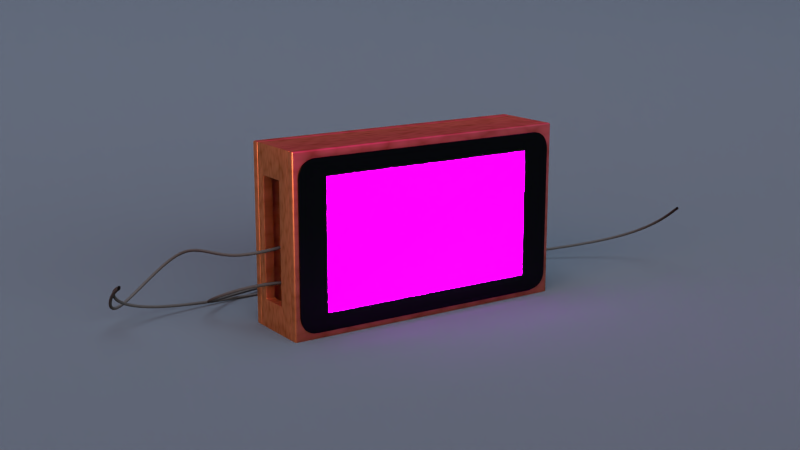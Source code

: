 # Source: children-audio-library_raspberry-pi.blend  (saved by Blender 2.79.0; exported with 4.5.12 LTS)
import bpy
from mathutils import Matrix  # noqa: F401  (used for matrix-valued properties, if any)

bpy.ops.wm.read_factory_settings(use_empty=True)
scene = bpy.context.scene
scene.name = 'Scene'

# ---- collections
col_collection_1 = bpy.data.collections.new('Collection 1'); scene.collection.children.link(col_collection_1)
col_collection_2 = bpy.data.collections.new('Collection 2'); scene.collection.children.link(col_collection_2)
col_collection_3 = bpy.data.collections.new('Collection 3'); scene.collection.children.link(col_collection_3)
col_collection_11 = bpy.data.collections.new('Collection 11'); scene.collection.children.link(col_collection_11)
col_collection_11.hide_render = True
col_collection_11.hide_viewport = True
col_speaker_right = bpy.data.collections.new('Speaker right')  # instanced only; not linked into the scene
col_speaker_left = bpy.data.collections.new('Speaker left')  # instanced only; not linked into the scene

# ---- images (referenced by path relative to the original .blend; pixels are not part of the script)
import os
ASSET_DIR = os.environ.get("B2B_ASSET_DIR", "")  # directory of the original .blend (textures are referenced by path, not embedded)
HERE = os.path.dirname(os.path.abspath(__file__))  # packed textures are extracted next to this script under _unpacked/

def load_image(name, relpath, width, height, colorspace="sRGB"):
    """Load a texture the original file referenced (path relative to the .blend, or extracted next to this script)."""
    p = next((c for c in (os.path.join(HERE, relpath), os.path.join(ASSET_DIR, relpath)) if relpath and os.path.exists(c)), "")
    if p:
        img = bpy.data.images.load(p, check_existing=True)
        img.name = name
    else:  # same state as the original file: an image datablock whose file is absent (Cycles renders it pink)
        img = bpy.data.images.new(name, width, height)
        img.source = "FILE"
        img.filepath = "//" + (relpath or name)
    img.colorspace_settings.name = colorspace
    return img
img_playing_png = load_image('Playing.png', 'Playing.png', 1024, 1024, 'sRGB')
img_stephen_di_donato_119064_jpg = load_image('stephen-di-donato-119064.jpg', 'stephen-di-donato-119064.jpg', 1024, 1024, 'sRGB')

# ---- materials (node trees are filled in below, after node groups)
mat_light_front = bpy.data.materials.new('Light_front')
mat_light_front.alpha_threshold = 0.0
mat_light_front.diffuse_color = (0.9849, 0.9849, 0.9849, 1.0)
mat_light_front.roughness = 0.5
mat_light_front.line_color = (0.0, 0.0, 0.0, 1.0)
mat_black = bpy.data.materials.new('Black')
mat_black.alpha_threshold = 0.0
mat_black.diffuse_color = (0.0, 0.0, 0.0, 1.0)
mat_black.roughness = 0.5
mat_black.line_color = (0.0, 0.0, 0.0, 1.0)
mat_light_left = bpy.data.materials.new('Light_left')
mat_light_left.alpha_threshold = 0.0
mat_light_left.diffuse_color = (0.9849, 0.9849, 0.9849, 1.0)
mat_light_left.roughness = 0.5
mat_light_left.line_color = (0.0, 0.0, 0.0, 1.0)
mat_light_right = bpy.data.materials.new('Light_right')
mat_light_right.alpha_threshold = 0.0
mat_light_right.diffuse_color = (0.9849, 0.9849, 0.9849, 1.0)
mat_light_right.roughness = 0.5
mat_light_right.line_color = (0.0, 0.0, 0.0, 1.0)
mat_light_above = bpy.data.materials.new('Light_above')
mat_light_above.alpha_threshold = 0.0
mat_light_above.diffuse_color = (0.9849, 0.9849, 0.9849, 1.0)
mat_light_above.roughness = 0.5
mat_light_above.line_color = (0.0, 0.0, 0.0, 1.0)
mat_backdrop = bpy.data.materials.new('Backdrop')
mat_backdrop.alpha_threshold = 0.0
mat_backdrop.roughness = 0.5
mat_backdrop.line_color = (0.0, 0.0, 0.0, 1.0)
mat_cable = bpy.data.materials.new('Cable')
mat_cable.alpha_threshold = 0.0
mat_cable.diffuse_color = (0.01096, 0.01096, 0.01096, 1.0)
mat_cable.roughness = 0.5
mat_touchscreen_top = bpy.data.materials.new('Touchscreen Top')
mat_touchscreen_top.alpha_threshold = 0.0
mat_touchscreen_top.diffuse_color = (0.004777, 0.004777, 0.004777, 1.0)
mat_touchscreen_top.roughness = 0.5
mat_plate = bpy.data.materials.new('Plate')
mat_plate.alpha_threshold = 0.0
mat_plate.diffuse_color = (0.05781, 0.1195, 0.04374, 1.0)
mat_plate.roughness = 0.5
mat_touchscreen_screen = bpy.data.materials.new('Touchscreen screen')
mat_touchscreen_screen.alpha_threshold = 0.0
mat_touchscreen_screen.diffuse_color = (0.03434, 0.03434, 0.03434, 1.0)
mat_touchscreen_screen.roughness = 0.5
mat_case = bpy.data.materials.new('Case')
mat_case.alpha_threshold = 0.0
mat_case.diffuse_color = (0.4233, 0.2232, 0.08438, 1.0)
mat_case.roughness = 0.5

# ---- material node trees
mat_light_front.use_nodes = True; mat_light_front.node_tree.nodes.clear()
_N = mat_light_front.node_tree.nodes; _L = mat_light_front.node_tree.links
n0 = _N.new('ShaderNodeOutputMaterial'); n0.name = 'Material Output'; n0.location = (300, 300)
n1 = _N.new('ShaderNodeEmission'); n1.name = 'Emission'; n1.location = (110, 300)
n1.inputs[1].default_value = 20.0
_L.new(n1.outputs[0], n0.inputs[0])
n0.is_active_output = True
mat_black.use_nodes = True; mat_black.node_tree.nodes.clear()
_N = mat_black.node_tree.nodes; _L = mat_black.node_tree.links
n0 = _N.new('ShaderNodeOutputMaterial'); n0.name = 'Material Output'; n0.location = (300, 300)
n1 = _N.new('ShaderNodeBsdfDiffuse'); n1.name = 'Diffuse BSDF'; n1.location = (10, 300)
n1.inputs[0].default_value = (0.0, 0.0, 0.0, 1.0)
_L.new(n1.outputs[0], n0.inputs[0])
n0.is_active_output = True
mat_light_left.use_nodes = True; mat_light_left.node_tree.nodes.clear()
_N = mat_light_left.node_tree.nodes; _L = mat_light_left.node_tree.links
n0 = _N.new('ShaderNodeOutputMaterial'); n0.name = 'Material Output'; n0.location = (300, 300)
n1 = _N.new('ShaderNodeEmission'); n1.name = 'Emission'; n1.location = (110, 300)
n1.inputs[0].default_value = (1.0, 0.4429, 0.2983, 1.0)
n1.inputs[1].default_value = 20.0
_L.new(n1.outputs[0], n0.inputs[0])
n0.is_active_output = True
mat_light_right.use_nodes = True; mat_light_right.node_tree.nodes.clear()
_N = mat_light_right.node_tree.nodes; _L = mat_light_right.node_tree.links
n0 = _N.new('ShaderNodeOutputMaterial'); n0.name = 'Material Output'; n0.location = (300, 300)
n1 = _N.new('ShaderNodeEmission'); n1.name = 'Emission'; n1.location = (110, 300)
n1.inputs[0].default_value = (0.06062, 0.06225, 0.1593, 1.0)
n1.inputs[1].default_value = 5.0
_L.new(n1.outputs[0], n0.inputs[0])
n0.is_active_output = True
mat_light_above.use_nodes = True; mat_light_above.node_tree.nodes.clear()
_N = mat_light_above.node_tree.nodes; _L = mat_light_above.node_tree.links
n0 = _N.new('ShaderNodeOutputMaterial'); n0.name = 'Material Output'; n0.location = (300, 300)
n1 = _N.new('ShaderNodeEmission'); n1.name = 'Emission'; n1.location = (110, 300)
n1.inputs[0].default_value = (0.781, 0.8928, 1.0, 1.0)
n1.inputs[1].default_value = 40.0
_L.new(n1.outputs[0], n0.inputs[0])
n0.is_active_output = True
mat_backdrop.use_nodes = True; mat_backdrop.node_tree.nodes.clear()
_N = mat_backdrop.node_tree.nodes; _L = mat_backdrop.node_tree.links
n0 = _N.new('ShaderNodeOutputMaterial'); n0.name = 'Material Output'; n0.location = (300, 300)
n1 = _N.new('ShaderNodeBsdfDiffuse'); n1.name = 'Diffuse BSDF'; n1.location = (10, 300)
n1.inputs[0].default_value = (0.01262, 0.01653, 0.02081, 1.0)
n1.inputs[1].default_value = 1.0
_L.new(n1.outputs[0], n0.inputs[0])
n0.is_active_output = True
mat_cable.use_nodes = True; mat_cable.node_tree.nodes.clear()
_N = mat_cable.node_tree.nodes; _L = mat_cable.node_tree.links
n0 = _N.new('ShaderNodeOutputMaterial'); n0.name = 'Material Output'; n0.location = (300, 300)
n1 = _N.new('ShaderNodeBsdfDiffuse'); n1.name = 'Diffuse BSDF'; n1.location = (10, 300)
n1.inputs[0].default_value = (0.01097, 0.01097, 0.01097, 1.0)
_L.new(n1.outputs[0], n0.inputs[0])
n0.is_active_output = True
mat_touchscreen_top.use_nodes = True; mat_touchscreen_top.node_tree.nodes.clear()
_N = mat_touchscreen_top.node_tree.nodes; _L = mat_touchscreen_top.node_tree.links
n0 = _N.new('ShaderNodeOutputMaterial'); n0.name = 'Material Output'; n0.location = (300, 300)
n1 = _N.new('ShaderNodeBsdfAnisotropic'); n1.name = 'Glossy BSDF'; n1.location = (10, 300)
n1.distribution = 'GGX'
n1.inputs[0].default_value = (0.02062, 0.02062, 0.02062, 1.0)
n1.inputs[1].default_value = 0.0
_L.new(n1.outputs[0], n0.inputs[0])
n0.is_active_output = True
mat_plate.use_nodes = True; mat_plate.node_tree.nodes.clear()
_N = mat_plate.node_tree.nodes; _L = mat_plate.node_tree.links
n0 = _N.new('ShaderNodeOutputMaterial'); n0.name = 'Material Output'; n0.location = (300, 300)
n1 = _N.new('ShaderNodeBsdfDiffuse'); n1.name = 'Diffuse BSDF'; n1.location = (10, 300)
n1.inputs[0].default_value = (0.05781, 0.1195, 0.04374, 1.0)
_L.new(n1.outputs[0], n0.inputs[0])
n0.is_active_output = True
mat_touchscreen_screen.use_nodes = True; mat_touchscreen_screen.node_tree.nodes.clear()
_N = mat_touchscreen_screen.node_tree.nodes; _L = mat_touchscreen_screen.node_tree.links
n0 = _N.new('ShaderNodeOutputMaterial'); n0.name = 'Material Output'; n0.location = (300, 300)
n1 = _N.new('ShaderNodeTexImage'); n1.name = 'Image Texture'; n1.location = (-180, 300)
n1.width = 140
n1.image = img_playing_png
n2 = _N.new('ShaderNodeTexCoord'); n2.name = 'Texture Coordinate'; n2.location = (-370, 300)
n3 = _N.new('ShaderNodeEmission'); n3.name = 'Emission'; n3.location = (10, 300)
n3.inputs[1].default_value = 100.0
_L.new(n2.outputs[0], n1.inputs[0])
_L.new(n3.outputs[0], n0.inputs[0])
_L.new(n1.outputs[0], n3.inputs[0])
n0.is_active_output = True
mat_case.use_nodes = True; mat_case.node_tree.nodes.clear()
_N = mat_case.node_tree.nodes; _L = mat_case.node_tree.links
n0 = _N.new('ShaderNodeOutputMaterial'); n0.name = 'Material Output'; n0.location = (300, 300)
n1 = _N.new('ShaderNodeRGB'); n1.name = 'RGB'; n1.location = (-279, 54)
n1.outputs[0].default_value = (0.5382, 0.2823, 0.1054, 1.0)
n2 = _N.new('ShaderNodeRGB'); n2.name = 'RGB.001'; n2.location = (-294, -145)
n2.outputs[0].default_value = (0.3424, 0.1546, 0.04353, 1.0)
n3 = _N.new('ShaderNodeMix'); n3.name = 'Mix'; n3.location = (-66, 88)
n3.data_type = 'RGBA'
n4 = _N.new('ShaderNodeTexVoronoi'); n4.name = 'Voronoi Texture'; n4.location = (-297, 267)
n4.inputs[2].default_value = 20.0
n5 = _N.new('ShaderNodeBsdfAnisotropic'); n5.name = 'Glossy BSDF'; n5.location = (103, 300)
n5.distribution = 'GGX'
n5.inputs[1].default_value = 0.4472
n6 = _N.new('ShaderNodeMath'); n6.name = 'Math'; n6.location = (0, 0)
n6.operation = 'MULTIPLY'
_L.new(n5.outputs[0], n0.inputs[0])
_L.new(n2.outputs[0], n3.inputs[7])
_L.new(n1.outputs[0], n3.inputs[6])
_L.new(n3.outputs[2], n5.inputs[0])
_L.new(n6.outputs[0], n3.inputs[0])
_L.new(n4.outputs[0], n6.inputs[0])
_L.new(n4.outputs[0], n6.inputs[1])
n0.is_active_output = True

# ---- world
world_world = bpy.data.worlds.new('World'); scene.world = world_world
world_world.use_nodes = True; world_world.node_tree.nodes.clear()
_N = world_world.node_tree.nodes; _L = world_world.node_tree.links
n0 = _N.new('ShaderNodeOutputWorld'); n0.name = 'World Output'; n0.location = (527, 284)
n1 = _N.new('ShaderNodeBackground'); n1.name = 'Background'; n1.location = (304, 282)
n2 = _N.new('ShaderNodeTexEnvironment'); n2.name = 'Environment Texture'; n2.location = (114, 282)
n2.width = 140
n2.image = img_stephen_di_donato_119064_jpg
_L.new(n1.outputs[0], n0.inputs[0])
_L.new(n2.outputs[0], n1.inputs[0])
n0.is_active_output = True
world_world.color = (0.05088, 0.05088, 0.05088)
world_world.use_sun_shadow = False
world_world.sun_shadow_jitter_overblur = 0.0
world_world.cycles.sampling_method = 'NONE'
world_world.cycles.sample_map_resolution = 256

# ---- cameras
cam_camera = bpy.data.cameras.new('Camera')
cam_camera.passepartout_alpha = 0.7
cam_camera.clip_end = 100.0
cam_camera.sensor_width = 32.0
cam_camera.sensor_height = 18.0
cam_camera.show_limits = True
cam_camera.show_safe_areas = True
cam_camera.dof.focus_distance = 0.0

# ---- meshes
me_plane_000 = bpy.data.meshes.new('Plane.000')
me_plane_000.from_pydata([(7.843, 7.223e-06, 3.182), (7.843, 2.066e-06, -3.182), (-7.843, -1.887e-06, 3.182), (-7.843, -7.044e-06, -3.182), (6.388, -0.716, 1.522), (6.388, -0.716, -1.522), (-6.388, -0.716, 1.522), (-6.388, -0.716, -1.522)], [], [(3, 7, 6, 2), (0, 4, 5, 1), (5, 7, 3, 1), (6, 4, 0, 2), (5, 4, 6, 7), (0, 1, 3, 2)])
me_plane_000.polygons.foreach_set('material_index', [1, 1, 1, 1, 1, 0])
me_plane_000.materials.append(mat_light_front)
me_plane_000.materials.append(mat_black)
me_plane_000.use_remesh_preserve_volume = False
me_plane_000.use_remesh_preserve_attributes = False
me_plane_000.use_mirror_vertex_groups = False
me_plane_000.update()
me_plane_009 = bpy.data.meshes.new('Plane.009')
me_plane_009.from_pydata([(5.696e-06, 2.657, 2.657), (1.442e-06, 2.657, -2.657), (-1.442e-06, -2.657, 2.657), (-5.696e-06, -2.657, -2.657), (-0.5913, 1.27, 1.27), (-0.5913, 1.27, -1.27), (-0.5913, -1.27, 1.27), (-0.5913, -1.27, -1.27)], [], [(4, 5, 7, 6), (3, 2, 6, 7), (1, 3, 7, 5), (0, 1, 5, 4), (2, 0, 4, 6), (2, 3, 1, 0)])
me_plane_009.polygons.foreach_set('material_index', [1, 1, 1, 1, 1, 0])
me_plane_009.materials.append(mat_light_left)
me_plane_009.materials.append(mat_black)
me_plane_009.use_remesh_preserve_volume = False
me_plane_009.use_remesh_preserve_attributes = False
me_plane_009.use_mirror_vertex_groups = False
me_plane_009.update()
me_plane_008 = bpy.data.meshes.new('Plane.008')
me_plane_008.from_pydata([(-6.294e-06, 2.936, 2.936), (-1.593e-06, 2.936, -2.936), (1.593e-06, -2.936, 2.936), (6.294e-06, -2.936, -2.936), (0.6533, 1.404, 1.404), (0.6533, 1.404, -1.404), (0.6533, -1.404, 1.404), (0.6533, -1.404, -1.404)], [], [(4, 6, 7, 5), (3, 7, 6, 2), (1, 5, 7, 3), (0, 4, 5, 1), (2, 6, 4, 0), (2, 0, 1, 3)])
me_plane_008.polygons.foreach_set('material_index', [1, 1, 1, 1, 1, 0])
me_plane_008.materials.append(mat_light_right)
me_plane_008.materials.append(mat_black)
me_plane_008.use_remesh_preserve_volume = False
me_plane_008.use_remesh_preserve_attributes = False
me_plane_008.use_mirror_vertex_groups = False
me_plane_008.update()
me_plane_002 = bpy.data.meshes.new('Plane.002')
me_plane_002.from_pydata([(-2.885, -2.356, 0.0), (2.885, -2.356, 0.0), (-2.885, 2.356, 0.0), (2.885, 2.356, 0.0), (-1.775, -1.264, 0.4875), (1.775, -1.264, 0.4875), (-1.775, 1.264, 0.4875), (1.775, 1.264, 0.4875), (-2.815, 2.286, 0.0), (-2.815, -2.286, 0.0), (2.815, -2.286, 0.0), (2.815, 2.286, 0.0)], [], [(9, 8, 11, 10), (4, 5, 7, 6), (3, 2, 6, 7), (1, 3, 7, 5), (0, 1, 5, 4), (2, 0, 4, 6), (8, 9, 0, 2), (9, 10, 1, 0), (10, 11, 3, 1), (11, 8, 2, 3)])
me_plane_002.polygons.foreach_set('material_index', [0, 1, 1, 1, 1, 1, 1, 1, 1, 1])
me_plane_002.materials.append(mat_light_above)
me_plane_002.materials.append(mat_black)
me_plane_002.use_remesh_preserve_volume = False
me_plane_002.use_remesh_preserve_attributes = False
me_plane_002.use_mirror_vertex_groups = False
me_plane_002.update()
me_plane_001 = bpy.data.meshes.new('Plane.001')
me_plane_001.from_pydata([(-8.002, -9.428, 0.0), (8.002, -9.428, 0.0), (8.002, 4.679, 6.48), (-8.002, 4.679, 6.48), (-8.002, 4.679, 4.156), (8.002, 4.679, 4.156), (8.002, 4.679, 0.0), (-8.002, 4.679, 0.0), (8.002, 0.04577, 0.0), (-8.002, 0.04577, 0.0), (2.667, -9.428, 0.0), (-2.667, -9.428, 0.0), (2.667, 4.679, 6.48), (-2.667, 4.679, 6.48), (2.667, 4.679, 4.156), (-2.667, 4.679, 4.156), (2.667, 4.679, 0.0), (-2.667, 4.679, 0.0), (-2.667, 0.04577, 0.0), (2.667, 0.04577, 0.0)], [], [(15, 4, 7, 17), (17, 7, 9, 18), (18, 9, 0, 11), (13, 3, 4, 15), (2, 12, 14, 5), (12, 13, 15, 14), (8, 19, 10, 1), (19, 18, 11, 10), (6, 16, 19, 8), (16, 17, 18, 19), (5, 14, 16, 6), (14, 15, 17, 16)])
me_plane_001.polygons.foreach_set('use_smooth', [True] * 12)
_k = {(3, 4): 1.0, (2, 5): 1.0, (1, 8): 1.0, (0, 9): 1.0, (5, 6): 1.0, (4, 7): 1.0, (6, 8): 1.0, (7, 9): 1.0, (0, 11): 1.0, (3, 13): 1.0, (1, 10): 1.0, (10, 11): 1.0, (2, 12): 1.0, (12, 13): 1.0}
me_plane_001.attributes.new('crease_edge', 'FLOAT', 'EDGE').data.foreach_set('value', [_k.get((min(e.vertices), max(e.vertices)), 0.0) for e in me_plane_001.edges])
me_plane_001.materials.append(mat_backdrop)
me_plane_001.use_remesh_preserve_volume = False
me_plane_001.use_remesh_preserve_attributes = False
me_plane_001.use_mirror_vertex_groups = False
me_plane_001.update()
me_cucurve = bpy.data.meshes.new('CUCurve')
me_cucurve.from_pydata([(-0.08457, 0.05494, 0.0), (0.08457, 0.05494, 0.0), (0.08732, 0.05471, 0.0), (0.08961, 0.05406, 0.0), (0.09149, 0.05307, 0.0), (0.09299, 0.05184, 0.0), (0.09416, 0.05044, 0.0), (0.09504, 0.04896, 0.0), (0.09567, 0.04748, 0.0), (0.0961, 0.04608, 0.0), (0.09635, 0.04485, 0.0), (0.09648, 0.04386, 0.0), (0.09653, 0.04321, 0.0), (0.09654, 0.04298, 0.0), (0.09654, -0.04298, 0.0), (0.0963, -0.04572, 0.0), (0.09565, -0.04802, 0.0), (0.09467, -0.04989, 0.0), (0.09344, -0.0514, 0.0), (0.09204, -0.05257, 0.0), (0.09056, -0.05345, 0.0), (0.08907, -0.05408, 0.0), (0.08767, -0.0545, 0.0), (0.08644, -0.05476, 0.0), (0.08546, -0.05489, 0.0), (0.08481, -0.05494, 0.0), (0.08457, -0.05494, 0.0), (-0.08457, -0.05494, 0.0), (-0.08732, -0.05471, 0.0), (-0.08961, -0.05406, 0.0), (-0.09149, -0.05307, 0.0), (-0.09299, -0.05184, 0.0), (-0.09416, -0.05044, 0.0), (-0.09504, -0.04896, 0.0), (-0.09567, -0.04748, 0.0), (-0.0961, -0.04608, 0.0), (-0.09635, -0.04485, 0.0), (-0.09648, -0.04386, 0.0), (-0.09653, -0.04321, 0.0), (-0.09654, -0.04298, 0.0), (-0.09654, 0.04298, 0.0), (-0.0963, 0.04572, 0.0), (-0.09565, 0.04802, 0.0), (-0.09467, 0.04989, 0.0), (-0.09344, 0.0514, 0.0), (-0.09204, 0.05257, 0.0), (-0.09056, 0.05345, 0.0), (-0.08907, 0.05408, 0.0), (-0.08767, 0.0545, 0.0), (-0.08644, 0.05476, 0.0), (-0.08546, 0.05489, 0.0), (-0.08481, 0.05494, 0.0)], [], [(51, 1, 0), (51, 2, 1), (50, 2, 51), (49, 2, 50), (48, 2, 49), (48, 3, 2), (47, 3, 48), (46, 3, 47), (46, 4, 3), (45, 4, 46), (45, 5, 4), (44, 5, 45), (44, 6, 5), (43, 6, 44), (43, 7, 6), (42, 7, 43), (42, 8, 7), (41, 8, 42), (41, 9, 8), (41, 10, 9), (40, 10, 41), (40, 11, 10), (40, 12, 11), (40, 13, 12), (39, 13, 40), (39, 14, 13), (38, 14, 39), (38, 15, 14), (37, 15, 38), (36, 15, 37), (35, 15, 36), (35, 16, 15), (34, 16, 35), (33, 16, 34), (33, 17, 16), (32, 17, 33), (32, 18, 17), (31, 18, 32), (31, 19, 18), (30, 19, 31), (30, 20, 19), (29, 20, 30), (29, 21, 20), (28, 21, 29), (28, 22, 21), (28, 23, 22), (27, 23, 28), (27, 24, 23), (27, 25, 24), (27, 26, 25)])
me_cucurve.polygons.foreach_set('use_smooth', [True] * 50)
me_cucurve.materials.append(mat_touchscreen_top)
me_cucurve.use_remesh_preserve_volume = False
me_cucurve.use_remesh_preserve_attributes = False
me_cucurve.use_mirror_vertex_groups = False
me_cucurve.update()
me_circle_001 = bpy.data.meshes.new('Circle.001')
me_circle_001.from_pydata([(0.0, 0.002, 0.0), (-0.0003902, 0.001962, 0.0), (-0.0007654, 0.001848, 0.0), (-0.001111, 0.001663, 0.0), (-0.001414, 0.001414, 0.0), (-0.001663, 0.001111, 0.0), (-0.001848, 0.0007654, 0.0), (-0.001962, 0.0003902, 0.0), (-0.002, 1.51e-10, 0.0), (-0.001962, -0.0003902, 0.0), (-0.001848, -0.0007654, 0.0), (-0.001663, -0.001111, 0.0), (-0.001414, -0.001414, 0.0), (-0.001111, -0.001663, 0.0), (-0.0007654, -0.001848, 0.0), (-0.0003902, -0.001962, 0.0), (6.517e-10, -0.002, 0.0), (0.0003902, -0.001962, 0.0), (0.0007654, -0.001848, 0.0), (0.001111, -0.001663, 0.0), (0.001414, -0.001414, 0.0), (0.001663, -0.001111, 0.0), (0.001848, -0.0007654, 0.0), (0.001962, -0.0003902, 0.0), (0.002, 1.931e-09, 0.0), (0.001962, 0.0003902, 0.0), (0.001848, 0.0007654, 0.0), (0.001663, 0.001111, 0.0), (0.001414, 0.001414, 0.0), (0.001111, 0.001663, 0.0), (0.0007654, 0.001848, 0.0), (0.0003902, 0.001962, 0.0), (0.0, 0.002, 0.002), (-0.0003902, 0.001962, 0.002), (-0.0007654, 0.001848, 0.002), (-0.001111, 0.001663, 0.002), (-0.001414, 0.001414, 0.002), (-0.001663, 0.001111, 0.002), (-0.001848, 0.0007654, 0.002), (-0.001962, 0.0003902, 0.002), (-0.002, 1.51e-10, 0.002), (-0.001962, -0.0003902, 0.002), (-0.001848, -0.0007654, 0.002), (-0.001663, -0.001111, 0.002), (-0.001414, -0.001414, 0.002), (-0.001111, -0.001663, 0.002), (-0.0007654, -0.001848, 0.002), (-0.0003902, -0.001962, 0.002), (6.517e-10, -0.002, 0.002), (0.0003902, -0.001962, 0.002), (0.0007654, -0.001848, 0.002), (0.001111, -0.001663, 0.002), (0.001414, -0.001414, 0.002), (0.001663, -0.001111, 0.002), (0.001848, -0.0007654, 0.002), (0.001962, -0.0003902, 0.002), (0.002, 1.931e-09, 0.002), (0.001962, 0.0003902, 0.002), (0.001848, 0.0007654, 0.002), (0.001663, 0.001111, 0.002), (0.001414, 0.001414, 0.002), (0.001111, 0.001663, 0.002), (0.0007654, 0.001848, 0.002), (0.0003902, 0.001962, 0.002)], [], [(7, 8, 40, 39), (21, 22, 54, 53), (8, 9, 41, 40), (22, 23, 55, 54), (9, 10, 42, 41), (23, 24, 56, 55), (10, 11, 43, 42), (24, 25, 57, 56), (11, 12, 44, 43), (25, 26, 58, 57), (12, 13, 45, 44), (26, 27, 59, 58), (13, 14, 46, 45), (0, 1, 33, 32), (27, 28, 60, 59), (14, 15, 47, 46), (1, 2, 34, 33), (28, 29, 61, 60), (15, 16, 48, 47), (2, 3, 35, 34), (29, 30, 62, 61), (16, 17, 49, 48), (3, 4, 36, 35), (30, 31, 63, 62), (17, 18, 50, 49), (4, 5, 37, 36), (31, 0, 32, 63), (18, 19, 51, 50), (5, 6, 38, 37), (19, 20, 52, 51), (6, 7, 39, 38), (20, 21, 53, 52)])
me_circle_001.use_remesh_preserve_volume = False
me_circle_001.use_remesh_preserve_attributes = False
me_circle_001.use_mirror_vertex_groups = False
me_circle_001.update()
me_plane_010 = bpy.data.meshes.new('Plane.010')
me_plane_010.from_pydata([(-0.0035, 0.0035, 0.0), (-0.0035, -0.0035, 0.0), (0.0035, 0.0035, 0.0), (0.0035, -0.0035, 0.0), (-0.0035, 0.007, 0.002), (-0.0035, -0.007, 0.002), (0.0035, 0.007, 0.002), (0.0035, -0.007, 0.002)], [], [(0, 1, 3, 2), (3, 1, 5, 7), (0, 2, 6, 4)])
me_plane_010.use_remesh_preserve_volume = False
me_plane_010.use_remesh_preserve_attributes = False
me_plane_010.use_mirror_vertex_groups = False
me_plane_010.update()
me_cylinder = bpy.data.meshes.new('Cylinder')
me_cylinder.from_pydata([(0.0, 0.002, -0.006), (0.0, 0.002, 0.006), (0.001732, 0.001, -0.006), (0.001732, 0.001, 0.006), (0.001732, -0.001, -0.006), (0.001732, -0.001, 0.006), (-1.748e-10, -0.002, -0.006), (-1.748e-10, -0.002, 0.006), (-0.001732, -0.001, -0.006), (-0.001732, -0.001, 0.006), (-0.001732, 0.001, -0.006), (-0.001732, 0.001, 0.006)], [], [(0, 1, 3, 2), (2, 3, 5, 4), (4, 5, 7, 6), (6, 7, 9, 8), (3, 1, 11, 9, 7, 5), (8, 9, 11, 10), (10, 11, 1, 0), (0, 2, 4, 6, 8, 10)])
me_cylinder.use_remesh_preserve_volume = False
me_cylinder.use_remesh_preserve_attributes = False
me_cylinder.use_mirror_vertex_groups = False
me_cylinder.update()
me_plane_007 = bpy.data.meshes.new('Plane.007')
me_plane_007.from_pydata([(-0.077, -0.043, 0.0), (0.077, -0.043, 0.0), (-0.077, 0.043, 0.0), (0.077, 0.043, 0.0)], [], [(0, 1, 3, 2)])
me_plane_007.materials.append(mat_plate)
me_plane_007.use_remesh_preserve_volume = False
me_plane_007.use_remesh_preserve_attributes = False
me_plane_007.use_mirror_vertex_groups = False
me_plane_007.update()
me_plane_006 = bpy.data.meshes.new('Plane.006')
me_plane_006.from_pydata([(-0.077, -0.043, 0.0), (0.077, -0.043, 0.0), (-0.077, 0.043, 0.0), (0.077, 0.043, 0.0)], [], [(0, 1, 3, 2)])
me_plane_006.use_remesh_preserve_volume = False
me_plane_006.use_remesh_preserve_attributes = False
me_plane_006.use_mirror_vertex_groups = False
me_plane_006.update()
me_plane_005 = bpy.data.meshes.new('Plane.005')
me_plane_005.from_pydata([(-0.077, -0.043, 0.0), (0.077, -0.043, 0.0), (-0.077, 0.043, 0.0), (0.077, 0.043, 0.0)], [], [(0, 1, 3, 2)])
me_plane_005.materials.append(mat_touchscreen_screen)
me_plane_005.use_remesh_preserve_volume = False
me_plane_005.use_remesh_preserve_attributes = False
me_plane_005.use_mirror_vertex_groups = False
me_plane_005.update()
me_plane_004 = bpy.data.meshes.new('Plane.004')
me_plane_004.from_pydata([(-0.077, -0.043, 0.0), (0.077, -0.043, 0.0), (-0.077, 0.043, 0.0), (0.077, 0.043, 0.0)], [], [(0, 1, 3, 2)])
me_plane_004.use_remesh_preserve_volume = False
me_plane_004.use_remesh_preserve_attributes = False
me_plane_004.use_mirror_vertex_groups = False
me_plane_004.update()
me_raspberrypi_002 = bpy.data.meshes.new('RaspberryPi.002')
me_raspberrypi_002.from_pydata([], [], [])
me_raspberrypi_002.materials.append(None)
me_raspberrypi_002.materials.append(None)
me_raspberrypi_002.materials.append(None)
me_raspberrypi_002.materials.append(None)
me_raspberrypi_002.update()
me_plane_011 = bpy.data.meshes.new('Plane.011')
me_plane_011.from_pydata([(-0.1, -0.06, 0.0), (0.1, -0.06, 0.0), (-0.1, 0.06, 0.0), (0.1, 0.06, 0.0)], [], [(0, 1, 3, 2)])
me_plane_011.polygons.foreach_set('use_smooth', [True] * 1)
me_plane_011.materials.append(mat_case)
me_plane_011.use_remesh_preserve_volume = False
me_plane_011.use_remesh_preserve_attributes = False
me_plane_011.use_mirror_vertex_groups = False
me_plane_011.update()
me_plane_016 = bpy.data.meshes.new('Plane.016')
me_plane_016.from_pydata([(0.0, -0.04, 0.0), (0.12, -0.04, 0.0), (0.0, -1.242e-09, 0.0), (0.12, -1.242e-09, 0.0)], [], [(0, 1, 3, 2)])
me_plane_016.polygons.foreach_set('use_smooth', [True] * 1)
me_plane_016.materials.append(mat_case)
me_plane_016.use_remesh_preserve_volume = False
me_plane_016.use_remesh_preserve_attributes = False
me_plane_016.use_mirror_vertex_groups = False
me_plane_016.update()
me_plane_015 = bpy.data.meshes.new('Plane.015')
me_plane_015.from_pydata([(-0.0825, -0.0525, 0.0), (0.0825, -0.0525, 0.0), (-0.0825, 0.0525, 0.0), (0.0825, 0.0525, 0.0)], [], [(0, 1, 3, 2)])
me_plane_015.materials.append(mat_case)
me_plane_015.use_remesh_preserve_volume = False
me_plane_015.use_remesh_preserve_attributes = False
me_plane_015.use_mirror_vertex_groups = False
me_plane_015.update()
me_plane_013 = bpy.data.meshes.new('Plane.013')
me_plane_013.from_pydata([(0.0, -0.04, 0.0), (0.188, -0.04, 0.0), (0.0, -1.242e-09, 0.0), (0.188, -1.242e-09, 0.0)], [], [(0, 1, 3, 2)])
me_plane_013.polygons.foreach_set('use_smooth', [True] * 1)
me_plane_013.materials.append(mat_case)
me_plane_013.use_remesh_preserve_volume = False
me_plane_013.use_remesh_preserve_attributes = False
me_plane_013.use_mirror_vertex_groups = False
me_plane_013.update()
me_plane_014 = bpy.data.meshes.new('Plane.014')
me_plane_014.from_pydata([(0.0, -0.04, 0.0), (0.12, -0.04, 0.0), (0.0, -1.242e-09, 0.0), (0.12, -1.242e-09, 0.0)], [], [(0, 1, 3, 2)])
me_plane_014.polygons.foreach_set('use_smooth', [True] * 1)
me_plane_014.materials.append(mat_case)
me_plane_014.use_remesh_preserve_volume = False
me_plane_014.use_remesh_preserve_attributes = False
me_plane_014.use_mirror_vertex_groups = False
me_plane_014.update()
me_plane_012 = bpy.data.meshes.new('Plane.012')
me_plane_012.from_pydata([(-0.1, -0.06, 0.0), (0.1, -0.06, 0.0), (-0.1, 0.06, 0.0), (0.1, 0.06, 0.0)], [], [(0, 1, 3, 2)])
me_plane_012.polygons.foreach_set('use_smooth', [True] * 1)
me_plane_012.materials.append(mat_case)
me_plane_012.use_remesh_preserve_volume = False
me_plane_012.use_remesh_preserve_attributes = False
me_plane_012.use_mirror_vertex_groups = False
me_plane_012.update()

# ---- curves / text
cu_nurbscurve_000 = bpy.data.curves.new('NurbsCurve.000', 'CURVE')
cu_nurbscurve_000.dimensions = '3D'
_sp = cu_nurbscurve_000.splines.new('NURBS'); _sp.points.add(6)
_sp.points.foreach_set('co', [-0.1868, -0.05353, -0.01364, 1.0, -0.1812, 0.04032, -0.01364, 1.0, -0.1736, 0.08119, -0.06127, 1.0, 0.06293, 0.09125, -0.05923, 1.0, 0.2449, 0.02287, -0.05193, 1.0, 0.2097, -0.05121, 0.0, 1.0, 0.1802, -0.08179, 0.0, 1.0])
_sp.order_v = 0
cu_nurbscurve_000.materials.append(mat_cable)
cu_nurbscurve_000.use_path = True
cu_nurbscurve_000.use_path_clamp = True
cu_nurbscurve_000.bevel_mode = 'OBJECT'
cu_nurbscurve_000.bevel_resolution = 0
cu_nurbscurve_000.render_resolution_u = 12
cu_nurbscurve_000.fill_mode = 'HALF'
cu_nurbscurve_002 = bpy.data.curves.new('NurbsCurve.002', 'CURVE')
cu_nurbscurve_002.dimensions = '3D'
_sp = cu_nurbscurve_002.splines.new('NURBS'); _sp.points.add(6)
_sp.points.foreach_set('co', [-0.1868, -0.05353, -0.01364, 1.0, -0.1812, 0.04032, -0.01364, 1.0, -0.1745, 0.08119, -0.06617, 1.0, -0.11, 0.09187, -0.0102, 1.0, -0.121, 0.01244, -0.01441, 1.0, -0.04387, 0.008335, 0.0, 1.0, -0.003356, 0.002311, 0.0, 1.0])
_sp.order_v = 0
cu_nurbscurve_002.materials.append(mat_cable)
cu_nurbscurve_002.use_path = True
cu_nurbscurve_002.use_path_clamp = True
cu_nurbscurve_002.bevel_mode = 'OBJECT'
cu_nurbscurve_002.bevel_resolution = 0
cu_nurbscurve_002.render_resolution_u = 12
cu_nurbscurve_002.fill_mode = 'HALF'
cu_nurbscurve_001 = bpy.data.curves.new('NurbsCurve.001', 'CURVE')
cu_nurbscurve_001.dimensions = '3D'
_sp = cu_nurbscurve_001.splines.new('NURBS'); _sp.points.add(6)
_sp.points.foreach_set('co', [0.07209, 0.1071, -0.02699, 1.0, 0.01717, 0.1077, -0.02699, 1.0, -0.06362, 0.09404, -0.02427, 1.0, -0.1251, 0.05715, -0.01869, 1.0, -0.1032, 0.01615, 0.005233, 1.0, -0.04387, 0.008335, 0.0, 1.0, -0.003356, 0.002311, 0.0, 1.0])
_sp.order_v = 0
cu_nurbscurve_001.materials.append(mat_cable)
cu_nurbscurve_001.use_path = True
cu_nurbscurve_001.use_path_clamp = True
cu_nurbscurve_001.bevel_mode = 'OBJECT'
cu_nurbscurve_001.bevel_resolution = 0
cu_nurbscurve_001.render_resolution_u = 12
cu_nurbscurve_001.fill_mode = 'HALF'
cu_beziercircle = bpy.data.curves.new('BezierCircle', 'CURVE')
cu_beziercircle.dimensions = '3D'
_sp = cu_beziercircle.splines.new('BEZIER'); _sp.bezier_points.add(3)
_sp.bezier_points.foreach_set('co', [-1.0, 0.0, 0.0, 0.0, 1.0, 0.0, 1.0, 0.0, 0.0, 0.0, -1.0, 0.0])
_sp.bezier_points.foreach_set('handle_left', [-1.0, -0.5521, 0.0, -0.5521, 1.0, 0.0, 1.0, 0.5521, 0.0, 0.5521, -1.0, 0.0])
_sp.bezier_points.foreach_set('handle_right', [-1.0, 0.5521, 0.0, 0.5521, 1.0, 0.0, 1.0, -0.5521, 0.0, -0.5521, -1.0, 0.0])
for _p, _l, _r in zip(_sp.bezier_points, ['AUTO', 'AUTO', 'AUTO', 'AUTO'], ['AUTO', 'AUTO', 'AUTO', 'AUTO']): _p.handle_left_type = _l; _p.handle_right_type = _r
_sp.order_u = 0
_sp.order_v = 0
_sp.use_cyclic_u = True
cu_beziercircle.use_path = True
cu_beziercircle.use_path_clamp = True
cu_beziercircle.bevel_resolution = 0
cu_beziercircle.fill_mode = 'HALF'

# ---- objects
ob_dof_control = bpy.data.objects.new('DOF_Control', None)
ob_light_front = bpy.data.objects.new('Light_front', me_plane_000)
ob_light_left = bpy.data.objects.new('Light_left', me_plane_009)
ob_light_right = bpy.data.objects.new('Light_right', me_plane_008)
ob_light_above = bpy.data.objects.new('Light_above', me_plane_002)
ob_backdrop = bpy.data.objects.new('Backdrop', me_plane_001)
ob_camera = bpy.data.objects.new('Camera', cam_camera)
ob_speaker_right = bpy.data.objects.new('Speaker right', None)
ob_speaker_left = bpy.data.objects.new('Speaker left', None)
ob_cable_002 = bpy.data.objects.new('Cable.002', cu_nurbscurve_000)
ob_cable = bpy.data.objects.new('Cable', cu_nurbscurve_002)
ob_cable_001 = bpy.data.objects.new('Cable.001', cu_nurbscurve_001)
ob_touchscreen_top = bpy.data.objects.new('Touchscreen Top', me_cucurve)
ob_touchpad_screws_bool_001 = bpy.data.objects.new('Touchpad screws bool.001', me_circle_001)
ob_touchpad_screws_bool = bpy.data.objects.new('Touchpad screws bool', me_circle_001)
ob_touchpad_screw_holders_001 = bpy.data.objects.new('Touchpad screw holders.001', me_plane_010)
ob_touchpad_screw_holders = bpy.data.objects.new('Touchpad screw holders', me_plane_010)
ob_touchpad_screws = bpy.data.objects.new('Touchpad screws', me_cylinder)
ob_touchscreen_board = bpy.data.objects.new('Touchscreen Board', me_plane_007)
ob_touchscreen_base = bpy.data.objects.new('Touchscreen Base', me_plane_006)
ob_touchscreen_screen = bpy.data.objects.new('Touchscreen Screen', me_plane_005)
ob_touchscreen_screen_bool = bpy.data.objects.new('Touchscreen Screen Bool', me_plane_004)
ob_raspberrypi_proxy = bpy.data.objects.new('RaspberryPi_proxy', me_raspberrypi_002)
ob_case_top = bpy.data.objects.new('Case top', me_plane_011)
ob_case_left_bool = bpy.data.objects.new('Case left bool', me_plane_016)
ob_case_top_bool = bpy.data.objects.new('Case top bool', me_plane_015)
ob_case_back = bpy.data.objects.new('Case back', me_plane_013)
ob_case_right = bpy.data.objects.new('Case right', me_plane_014)
ob_case_left = bpy.data.objects.new('Case left', me_plane_014)
ob_case_front = bpy.data.objects.new('Case front', me_plane_013)
ob_case_bottom = bpy.data.objects.new('Case bottom', me_plane_012)
ob_beziercircle = bpy.data.objects.new('BezierCircle', cu_beziercircle)

# ---- transforms, parenting, visibility, modifiers, constraints
ob_dof_control.location = (8.33e-10, -0.03662, 1.057)
ob_dof_control.empty_display_size = 2.0
ob_dof_control.empty_image_offset = (0.0, 0.0)
ob_dof_control.lineart.crease_threshold = 0.0
ob_light_front.location = (2.104e-05, -9.413, 3.169)
ob_light_front.visible_camera = False
ob_light_front.visible_glossy = False
ob_light_front.lineart.crease_threshold = 0.0
ob_light_left.location = (-5.439, -2.83, 3.489)
ob_light_left.rotation_euler = (0.0, -0.0, 0.3638)
ob_light_left.visible_camera = False
ob_light_left.lineart.crease_threshold = 0.0
ob_light_right.location = (5.821, -2.331, 3.489)
ob_light_right.rotation_euler = (0.0, -0.0, -0.509)
ob_light_right.visible_camera = False
ob_light_right.lineart.crease_threshold = 0.0
ob_light_above.location = (0.0, 0.5307, 6.453)
ob_light_above.visible_camera = False
ob_light_above.visible_glossy = False
ob_light_above.lineart.crease_threshold = 0.0
ob_backdrop.location = (0.0, 0.0, 0.0)
ob_backdrop.show_all_edges = True
ob_backdrop.lineart.crease_threshold = 0.0
_m = ob_backdrop.modifiers.new('Subsurf', 'SUBSURF')
_m.uv_smooth = 'PRESERVE_CORNERS'
_m.levels = 3
_m.render_levels = 3
ob_camera.location = (-0.4538, -0.6392, 0.2522)
ob_camera.rotation_euler = (1.333, 1.396e-06, -0.593)
ob_camera.lineart.crease_threshold = 0.0
ob_speaker_right.location = (0.05416, 0.01881, -0.01539)
ob_speaker_right.rotation_euler = (0.0, -0.0, -0.4778)
ob_speaker_right.scale = (0.027, 0.027, 0.027)
ob_speaker_right.empty_image_offset = (0.0, 0.0)
ob_speaker_right.show_instancer_for_render = False
ob_speaker_right.instance_type = 'COLLECTION'
ob_speaker_right.lineart.crease_threshold = 0.0
ob_speaker_left.location = (-0.1905, 0.044, -0.01539)
ob_speaker_left.rotation_euler = (0.0, -0.0, 0.08106)
ob_speaker_left.scale = (0.027, 0.027, 0.027)
ob_speaker_left.empty_image_offset = (0.0, 0.0)
ob_speaker_left.show_instancer_for_render = False
ob_speaker_left.instance_type = 'COLLECTION'
ob_speaker_left.lineart.crease_threshold = 0.0
ob_cable_002.location = (-0.01111, 0.01862, 0.06129)
ob_cable_002.lineart.crease_threshold = 0.0
ob_cable.location = (-0.01111, 0.01862, 0.06129)
ob_cable.lineart.crease_threshold = 0.0
ob_cable_001.location = (-0.01111, 0.01862, 0.02829)
ob_cable_001.lineart.crease_threshold = 0.0
ob_touchscreen_top.parent = ob_case_top
ob_touchscreen_top.matrix_parent_inverse = Matrix(((1.0, 0.0, 0.0, 0.0), (0.0, 1.0, 0.0, 0.0), (0.0, 0.0, 1.0, -0.05), (0.0, 0.0, 0.0, 1.0)))
ob_touchscreen_top.location = (0.0, 0.0, 0.051)
ob_touchscreen_top.lineart.crease_threshold = 0.0
_m = ob_touchscreen_top.modifiers.new('Solidify', 'SOLIDIFY')
_m.thickness = 0.001
_m.nonmanifold_thickness_mode = 'FIXED'
_m.nonmanifold_merge_threshold = 0.0003
_m = ob_touchscreen_top.modifiers.new('Boolean', 'BOOLEAN')
_m.object = ob_touchscreen_screen_bool
_m.solver = 'FAST'
_m = ob_touchscreen_top.modifiers.new('EdgeSplit', 'EDGE_SPLIT')
ob_touchpad_screws_bool_001.parent = ob_touchscreen_top
ob_touchpad_screws_bool_001.matrix_parent_inverse = Matrix(((1.0, 0.0, 0.0, 0.0), (0.0, 1.0, 0.0, 0.0), (0.0, 0.0, 1.0, -0.02), (0.0, 0.0, 0.0, 1.0)))
ob_touchpad_screws_bool_001.location = (0.0583, 0.0323, 0.013)
ob_touchpad_screws_bool_001.hide_viewport = True
ob_touchpad_screws_bool_001.hide_render = True
ob_touchpad_screws_bool_001.lineart.crease_threshold = 0.0
ob_touchpad_screws_bool.parent = ob_touchscreen_top
ob_touchpad_screws_bool.matrix_parent_inverse = Matrix(((1.0, 0.0, 0.0, 0.0), (0.0, 1.0, 0.0, 0.0), (0.0, 0.0, 1.0, -0.02), (0.0, 0.0, 0.0, 1.0)))
ob_touchpad_screws_bool.location = (0.0293, 0.0243, 0.012)
ob_touchpad_screws_bool.hide_viewport = True
ob_touchpad_screws_bool.hide_render = True
ob_touchpad_screws_bool.lineart.crease_threshold = 0.0
ob_touchpad_screw_holders_001.parent = ob_touchscreen_top
ob_touchpad_screw_holders_001.matrix_parent_inverse = Matrix(((1.0, 0.0, 0.0, 0.0), (0.0, 1.0, 0.0, 0.0), (0.0, 0.0, 1.0, -0.02), (0.0, 0.0, 0.0, 1.0)))
ob_touchpad_screw_holders_001.location = (0.0583, 0.0323, 0.013)
ob_touchpad_screw_holders_001.rotation_euler = (0.0, -0.0, -1.571)
ob_touchpad_screw_holders_001.lineart.crease_threshold = 0.0
_m = ob_touchpad_screw_holders_001.modifiers.new('Solidify', 'SOLIDIFY')
_m.thickness = 0.0005
_m.offset = 1.0
_m.nonmanifold_thickness_mode = 'FIXED'
_m.nonmanifold_merge_threshold = 0.0003
_m = ob_touchpad_screw_holders_001.modifiers.new('Boolean', 'BOOLEAN')
_m.object = ob_touchpad_screws_bool_001
_m.solver = 'FAST'
_m = ob_touchpad_screw_holders_001.modifiers.new('Array', 'ARRAY')
_m.use_constant_offset = True
_m.constant_offset_displace = (0.065, 0.0, 0.0)
_m.use_relative_offset = False
_m = ob_touchpad_screw_holders_001.modifiers.new('Array.001', 'ARRAY')
_m.use_constant_offset = True
_m.constant_offset_displace = (0.0, -0.11, 0.0)
_m.use_relative_offset = False
ob_touchpad_screw_holders.parent = ob_touchscreen_top
ob_touchpad_screw_holders.matrix_parent_inverse = Matrix(((1.0, 0.0, 0.0, 0.0), (0.0, 1.0, 0.0, 0.0), (0.0, 0.0, 1.0, -0.02), (0.0, 0.0, 0.0, 1.0)))
ob_touchpad_screw_holders.location = (0.0293, 0.0243, 0.013)
ob_touchpad_screw_holders.lineart.crease_threshold = 0.0
_m = ob_touchpad_screw_holders.modifiers.new('Solidify', 'SOLIDIFY')
_m.thickness = 0.0005
_m.offset = 1.0
_m.nonmanifold_thickness_mode = 'FIXED'
_m.nonmanifold_merge_threshold = 0.0003
_m = ob_touchpad_screw_holders.modifiers.new('Boolean', 'BOOLEAN')
_m.object = ob_touchpad_screws_bool
_m.solver = 'FAST'
_m = ob_touchpad_screw_holders.modifiers.new('Array', 'ARRAY')
_m.use_constant_offset = True
_m.constant_offset_displace = (-0.057, 0.0, 0.0)
_m.use_relative_offset = False
_m = ob_touchpad_screw_holders.modifiers.new('Array.001', 'ARRAY')
_m.use_constant_offset = True
_m.constant_offset_displace = (0.0, -0.04825, 0.0)
_m.use_relative_offset = False
ob_touchpad_screws.parent = ob_touchscreen_top
ob_touchpad_screws.matrix_parent_inverse = Matrix(((1.0, 0.0, 0.0, 0.0), (0.0, 1.0, 0.0, 0.0), (0.0, 0.0, 1.0, -0.02), (0.0, 0.0, 0.0, 1.0)))
ob_touchpad_screws.location = (0.0293, 0.0243, 0.006)
ob_touchpad_screws.lineart.crease_threshold = 0.0
_m = ob_touchpad_screws.modifiers.new('Array', 'ARRAY')
_m.use_constant_offset = True
_m.constant_offset_displace = (-0.057, 0.0, 0.0)
_m.use_relative_offset = False
_m = ob_touchpad_screws.modifiers.new('Array.001', 'ARRAY')
_m.use_constant_offset = True
_m.constant_offset_displace = (0.0, -0.04825, 0.0)
_m.use_relative_offset = False
ob_touchscreen_board.parent = ob_touchscreen_top
ob_touchscreen_board.matrix_parent_inverse = Matrix(((1.0, 0.0, 0.0, 0.0), (0.0, 1.0, 0.0, 0.0), (0.0, 0.0, 1.0, -0.02), (0.0, 0.0, 0.0, 1.0)))
ob_touchscreen_board.location = (0.0, 0.0, 0.013)
ob_touchscreen_board.scale = (0.4221, 0.6395, 1.0)
ob_touchscreen_board.lineart.crease_threshold = 0.0
_m = ob_touchscreen_board.modifiers.new('Solidify', 'SOLIDIFY')
_m.thickness = 0.001
_m.nonmanifold_thickness_mode = 'FIXED'
_m.nonmanifold_merge_threshold = 0.0003
ob_touchscreen_base.parent = ob_touchscreen_top
ob_touchscreen_base.matrix_parent_inverse = Matrix(((1.0, 0.0, 0.0, 0.0), (0.0, 1.0, 0.0, 0.0), (0.0, 0.0, 1.0, -0.02), (0.0, 0.0, 0.0, 1.0)))
ob_touchscreen_base.location = (0.0, 0.0, 0.019)
ob_touchscreen_base.scale = (1.071, 1.163, 1.0)
ob_touchscreen_base.lineart.crease_threshold = 0.0
_m = ob_touchscreen_base.modifiers.new('Solidify', 'SOLIDIFY')
_m.thickness = 0.004
_m.nonmanifold_thickness_mode = 'FIXED'
_m.nonmanifold_merge_threshold = 0.0003
ob_touchscreen_screen.parent = ob_touchscreen_top
ob_touchscreen_screen.matrix_parent_inverse = Matrix(((1.0, 0.0, 0.0, 0.0), (0.0, 1.0, 0.0, 0.0), (0.0, 0.0, 1.0, -0.02), (0.0, 0.0, 0.0, 1.0)))
ob_touchscreen_screen.location = (0.0, 0.0, 0.02)
ob_touchscreen_screen.lineart.crease_threshold = 0.0
ob_touchscreen_screen_bool.parent = ob_touchscreen_top
ob_touchscreen_screen_bool.matrix_parent_inverse = Matrix(((1.0, 0.0, 0.0, 0.0), (0.0, 1.0, 0.0, 0.0), (0.0, 0.0, 1.0, -0.02), (0.0, 0.0, 0.0, 1.0)))
ob_touchscreen_screen_bool.location = (0.0, 0.0, 0.02)
ob_touchscreen_screen_bool.hide_viewport = True
ob_touchscreen_screen_bool.hide_render = True
ob_touchscreen_screen_bool.lineart.crease_threshold = 0.0
_m = ob_touchscreen_screen_bool.modifiers.new('Solidify', 'SOLIDIFY')
_m.offset = 0.0
_m.nonmanifold_thickness_mode = 'FIXED'
_m.nonmanifold_merge_threshold = 0.0003
ob_raspberrypi_proxy.parent = ob_touchscreen_top
ob_raspberrypi_proxy.matrix_parent_inverse = Matrix(((1.0, 0.0, 0.0, 0.0), (0.0, 1.0, 0.0, 0.0), (0.0, 0.0, 1.0, -0.02), (0.0, 0.0, 0.0, 1.0)))
ob_raspberrypi_proxy.location = (-0.01111, -0.00239, 0.00038)
ob_raspberrypi_proxy.rotation_euler = (-0.0, 3.142, -0.0)
ob_raspberrypi_proxy.scale = (0.0009795, 0.0009795, 0.0009795)
ob_raspberrypi_proxy.lineart.crease_threshold = 0.0
ob_case_top.location = (0.0, 0.0, 0.06)
ob_case_top.rotation_euler = (-1.571, -3.142, -3.142)
ob_case_top.lineart.crease_threshold = 0.0
_m = ob_case_top.modifiers.new('Solidify', 'SOLIDIFY')
_m.thickness = 0.006
_m.nonmanifold_thickness_mode = 'FIXED'
_m.nonmanifold_merge_threshold = 0.0003
_m = ob_case_top.modifiers.new('Boolean', 'BOOLEAN')
_m.object = ob_case_top_bool
_m.solver = 'FAST'
_m = ob_case_top.modifiers.new('Bevel', 'BEVEL')
_m.width = 0.001
_m.width_pct = 0.001
_m.segments = 4
_m.limit_method = 'NONE'
_m.spread = 0.0
ob_case_left_bool.parent = ob_case_top
ob_case_left_bool.matrix_parent_inverse = Matrix(((1.0, 0.0, 0.0, 0.0), (0.0, 1.0, 0.0, 0.0), (0.0, 0.0, 1.0, -0.05), (0.0, 0.0, 0.0, 1.0)))
ob_case_left_bool.location = (-0.1, 0.04, 0.013)
ob_case_left_bool.rotation_euler = (-1.571, -0.0, -1.571)
ob_case_left_bool.scale = (0.6667, 0.5, 1.0)
ob_case_left_bool.hide_viewport = True
ob_case_left_bool.hide_render = True
ob_case_left_bool.lineart.crease_threshold = 0.0
_m = ob_case_left_bool.modifiers.new('Solidify', 'SOLIDIFY')
_m.thickness = 0.02
_m.offset = 0.0
_m.nonmanifold_thickness_mode = 'FIXED'
_m.nonmanifold_merge_threshold = 0.0003
_m = ob_case_left_bool.modifiers.new('Bevel', 'BEVEL')
_m.width = 0.001
_m.width_pct = 0.001
_m.segments = 4
_m.limit_method = 'NONE'
_m.spread = 0.0
ob_case_top_bool.parent = ob_case_top
ob_case_top_bool.matrix_parent_inverse = Matrix(((1.0, 0.0, 0.0, 0.0), (0.0, 1.0, 0.0, 0.0), (0.0, 0.0, 1.0, -0.05), (0.0, 0.0, 0.0, 1.0)))
ob_case_top_bool.location = (0.0, 0.0, 0.05)
ob_case_top_bool.hide_viewport = True
ob_case_top_bool.hide_render = True
ob_case_top_bool.lineart.crease_threshold = 0.0
_m = ob_case_top_bool.modifiers.new('Solidify', 'SOLIDIFY')
_m.thickness = 0.02
_m.offset = 0.0
_m.nonmanifold_thickness_mode = 'FIXED'
_m.nonmanifold_merge_threshold = 0.0003
ob_case_back.parent = ob_case_top
ob_case_back.matrix_parent_inverse = Matrix(((1.0, 0.0, 0.0, 0.0), (0.0, 1.0, 0.0, 0.0), (0.0, 0.0, 1.0, -0.05), (0.0, 0.0, 0.0, 1.0)))
ob_case_back.location = (-0.094, 0.06, 0.006)
ob_case_back.rotation_euler = (-1.571, -0.0, 0.0)
ob_case_back.lineart.crease_threshold = 0.0
_m = ob_case_back.modifiers.new('Solidify', 'SOLIDIFY')
_m.thickness = 0.006
_m.nonmanifold_thickness_mode = 'FIXED'
_m.nonmanifold_merge_threshold = 0.0003
_m = ob_case_back.modifiers.new('Bevel', 'BEVEL')
_m.width = 0.001
_m.width_pct = 0.001
_m.segments = 4
_m.limit_method = 'NONE'
_m.spread = 0.0
_m = ob_case_back.modifiers.new('EdgeSplit', 'EDGE_SPLIT')
_m.split_angle = 1.571
ob_case_right.parent = ob_case_top
ob_case_right.matrix_parent_inverse = Matrix(((1.0, 0.0, 0.0, 0.0), (0.0, 1.0, 0.0, 0.0), (0.0, 0.0, 1.0, -0.05), (0.0, 0.0, 0.0, 1.0)))
ob_case_right.location = (0.1, 0.06, 0.006)
ob_case_right.rotation_euler = (-1.571, -0.0, -1.571)
ob_case_right.lineart.crease_threshold = 0.0
_m = ob_case_right.modifiers.new('Solidify', 'SOLIDIFY')
_m.thickness = 0.006
_m.nonmanifold_thickness_mode = 'FIXED'
_m.nonmanifold_merge_threshold = 0.0003
_m = ob_case_right.modifiers.new('Bevel', 'BEVEL')
_m.width = 0.001
_m.width_pct = 0.001
_m.segments = 4
_m.limit_method = 'NONE'
_m.spread = 0.0
ob_case_left.parent = ob_case_top
ob_case_left.matrix_parent_inverse = Matrix(((1.0, 0.0, 0.0, 0.0), (0.0, 1.0, 0.0, 0.0), (0.0, 0.0, 1.0, -0.05), (0.0, 0.0, 0.0, 1.0)))
ob_case_left.location = (-0.1, 0.06, 0.006)
ob_case_left.rotation_euler = (-1.571, -0.0, -1.571)
ob_case_left.lineart.crease_threshold = 0.0
_m = ob_case_left.modifiers.new('Solidify', 'SOLIDIFY')
_m.thickness = 0.006
_m.offset = 1.0
_m.nonmanifold_thickness_mode = 'FIXED'
_m.nonmanifold_merge_threshold = 0.0003
_m = ob_case_left.modifiers.new('Boolean', 'BOOLEAN')
_m.object = ob_case_left_bool
_m.solver = 'FAST'
_m = ob_case_left.modifiers.new('Bevel', 'BEVEL')
_m.width = 0.001
_m.width_pct = 0.001
_m.segments = 4
_m.limit_method = 'NONE'
_m.spread = 0.0
ob_case_front.parent = ob_case_top
ob_case_front.matrix_parent_inverse = Matrix(((1.0, 0.0, 0.0, 0.0), (0.0, 1.0, 0.0, 0.0), (0.0, 0.0, 1.0, -0.05), (0.0, 0.0, 0.0, 1.0)))
ob_case_front.location = (-0.094, -0.06, 0.006)
ob_case_front.rotation_euler = (-1.571, -0.0, 0.0)
ob_case_front.lineart.crease_threshold = 0.0
_m = ob_case_front.modifiers.new('Solidify', 'SOLIDIFY')
_m.thickness = 0.006
_m.offset = 1.0
_m.nonmanifold_thickness_mode = 'FIXED'
_m.nonmanifold_merge_threshold = 0.0003
_m = ob_case_front.modifiers.new('Bevel', 'BEVEL')
_m.width = 0.001
_m.width_pct = 0.001
_m.segments = 4
_m.limit_method = 'NONE'
_m.spread = 0.0
ob_case_bottom.parent = ob_case_top
ob_case_bottom.matrix_parent_inverse = Matrix(((1.0, 0.0, 0.0, 0.0), (0.0, 1.0, 0.0, 0.0), (0.0, 0.0, 1.0, -0.05), (0.0, 0.0, 0.0, 1.0)))
ob_case_bottom.location = (0.0, 0.0, 0.0)
ob_case_bottom.lineart.crease_threshold = 0.0
_m = ob_case_bottom.modifiers.new('Solidify', 'SOLIDIFY')
_m.thickness = 0.006
_m.offset = 1.0
_m.nonmanifold_thickness_mode = 'FIXED'
_m.nonmanifold_merge_threshold = 0.0003
_m = ob_case_bottom.modifiers.new('Bevel', 'BEVEL')
_m.width = 0.001
_m.width_pct = 0.001
_m.segments = 4
_m.limit_method = 'NONE'
_m.spread = 0.0
ob_beziercircle.location = (-0.01111, 0.01862, 0.05761)
ob_beziercircle.scale = (0.001, 0.001, 1.0)
ob_beziercircle.lineart.crease_threshold = 0.0
cam_camera.dof.focus_object = ob_dof_control
cu_nurbscurve_000.bevel_object = ob_beziercircle
cu_nurbscurve_002.bevel_object = ob_beziercircle
cu_nurbscurve_001.bevel_object = ob_beziercircle
ob_speaker_right.instance_collection = col_speaker_right
ob_speaker_left.instance_collection = col_speaker_left

# ---- collection membership
col_collection_1.objects.link(ob_dof_control)
col_collection_1.objects.link(ob_light_front)
col_collection_1.objects.link(ob_light_left)
col_collection_1.objects.link(ob_light_right)
col_collection_1.objects.link(ob_light_above)
col_collection_1.objects.link(ob_backdrop)
col_collection_1.objects.link(ob_camera)
col_collection_2.objects.link(ob_speaker_right)
col_collection_2.objects.link(ob_speaker_left)
col_collection_2.objects.link(ob_cable_002)
col_collection_2.objects.link(ob_cable)
col_collection_2.objects.link(ob_cable_001)
col_collection_2.objects.link(ob_touchscreen_top)
col_collection_2.objects.link(ob_touchpad_screws_bool_001)
col_collection_2.objects.link(ob_touchpad_screws_bool)
col_collection_2.objects.link(ob_touchpad_screw_holders_001)
col_collection_2.objects.link(ob_touchpad_screw_holders)
col_collection_2.objects.link(ob_touchpad_screws)
col_collection_2.objects.link(ob_touchscreen_board)
col_collection_2.objects.link(ob_touchscreen_base)
col_collection_2.objects.link(ob_touchscreen_screen)
col_collection_2.objects.link(ob_touchscreen_screen_bool)
col_collection_2.objects.link(ob_raspberrypi_proxy)
col_collection_3.objects.link(ob_case_top)
col_collection_3.objects.link(ob_case_left_bool)
col_collection_3.objects.link(ob_case_top_bool)
col_collection_3.objects.link(ob_case_back)
col_collection_3.objects.link(ob_case_right)
col_collection_3.objects.link(ob_case_left)
col_collection_3.objects.link(ob_case_front)
col_collection_3.objects.link(ob_case_bottom)
col_collection_11.objects.link(ob_beziercircle)

# ---- scene / render settings (as saved in the file)
scene.camera = ob_camera
scene.frame_start = 1; scene.frame_end = 250; scene.frame_set(3)
scene.render.engine = 'CYCLES'
scene.render.image_settings.compression = 90
scene.render.dither_intensity = 0.0
scene.render.use_border = True
scene.cycles.use_denoising = False
scene.cycles.samples = 576
scene.cycles.sampling_pattern = 'TABULATED_SOBOL'
scene.cycles.light_sampling_threshold = 0.0
scene.cycles.use_adaptive_sampling = False
scene.cycles.use_light_tree = False
scene.cycles.blur_glossy = 0.0
scene.cycles.max_bounces = 128
scene.cycles.diffuse_bounces = 128
scene.cycles.glossy_bounces = 128
scene.cycles.transmission_bounces = 128
scene.cycles.volume_bounces = 128
scene.cycles.transparent_max_bounces = 128
scene.cycles.pixel_filter_type = 'GAUSSIAN'
scene.cycles.sample_clamp_indirect = 0.0
scene.view_settings.view_transform = 'Standard'
bpy.context.view_layer.update()
